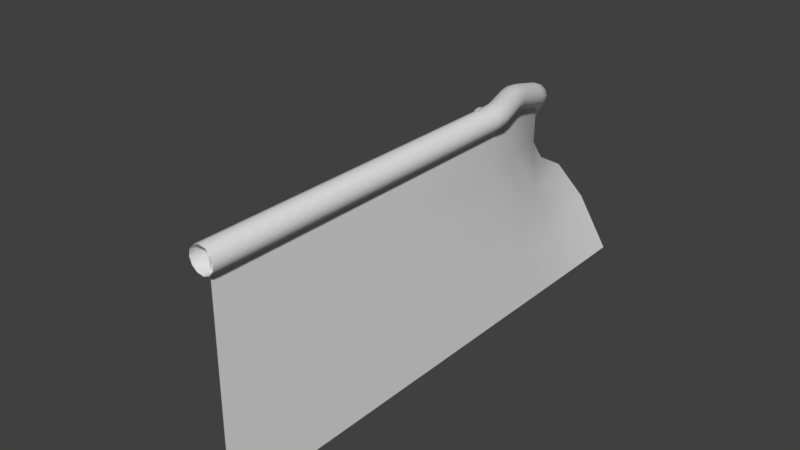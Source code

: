 # Source: fencemodel4.blend  (saved by Blender 2.79.0; exported with 4.5.12 LTS)
import bpy
from mathutils import Matrix  # noqa: F401  (used for matrix-valued properties, if any)

bpy.ops.wm.read_factory_settings(use_empty=True)
scene = bpy.context.scene
scene.name = 'Scene'

# ---- collections
col_collection_1 = bpy.data.collections.new('Collection 1'); scene.collection.children.link(col_collection_1)

# ---- world
world_world = bpy.data.worlds.new('World'); scene.world = world_world
world_world.color = (0.05088, 0.05088, 0.05088)
world_world.use_sun_shadow = False
world_world.sun_shadow_jitter_overblur = 0.0
world_world.cycles.sampling_method = 'MANUAL'

# ---- meshes
me_cylinder = bpy.data.meshes.new('Cylinder')
me_cylinder.from_pydata([(7.898, 10.51, 66.52), (7.771, 10.62, 65.72), (7.387, 9.46, 65.48), (7.423, 10.78, 65.15), (7.04, 9.62, 64.91), (6.948, 10.95, 64.97), (6.565, 9.792, 64.72), (6.473, 11.09, 65.22), (6.09, 9.93, 64.97), (6.125, 11.15, 65.83), (5.998, 11.13, 66.65), (5.615, 9.974, 66.41), (6.125, 11.03, 67.45), (5.742, 9.869, 67.21), (6.473, 10.87, 68.02), (6.09, 9.709, 67.78), (6.948, 10.69, 68.2), (6.565, 9.537, 67.96), (7.423, 10.56, 67.95), (7.771, 10.49, 67.34), (7.387, 9.332, 67.1), (7.515, 9.355, 66.28), (7.004, 8.304, 65.24), (6.182, 8.636, 64.48), (5.707, 8.774, 64.73), (5.742, 9.996, 65.59), (5.359, 8.841, 65.35), (5.232, 8.819, 66.17), (5.359, 8.714, 66.97), (6.182, 8.382, 67.72), (7.04, 9.399, 67.71), (6.657, 8.244, 67.47), (7.004, 8.177, 66.85), (7.132, 8.199, 66.04), (6.657, 8.464, 64.67), (6.273, 7.31, 64.42), (5.799, 7.487, 64.24), (5.325, 7.628, 64.49), (4.85, 7.672, 65.92), (5.707, 8.554, 67.53), (6.745, 7.036, 65.79), (6.619, 7.145, 64.99), (5.77, 6.264, 64.04), (5.383, 6.6, 63.93), (4.968, 6.85, 64.22), (4.978, 7.696, 65.11), (4.478, 6.866, 65.64), (4.976, 7.563, 66.72), (4.534, 6.628, 66.39), (5.322, 7.398, 67.29), (4.79, 6.296, 66.88), (5.795, 7.221, 67.47), (5.177, 5.96, 67.0), (6.269, 7.08, 67.22), (5.592, 5.71, 66.7), (6.617, 7.012, 66.61), (5.924, 5.612, 66.07), (6.082, 5.694, 65.28), (5.171, 4.8, 64.44), (6.026, 5.932, 64.54), (5.161, 5.088, 63.74), (4.966, 5.484, 63.3), (4.637, 6.948, 64.85), (3.94, 6.283, 64.21), (4.121, 4.739, 62.51), (4.636, 5.881, 63.24), (4.261, 6.174, 63.57), (3.417, 5.43, 62.78), (3.097, 5.539, 63.42), (3.761, 6.179, 64.98), (3.77, 5.891, 65.68), (3.965, 5.495, 66.12), (4.295, 5.098, 66.19), (3.449, 4.352, 65.4), (4.671, 4.806, 65.85), (4.991, 4.697, 65.22), (4.324, 4.054, 63.65), (3.498, 3.326, 62.84), (4.316, 4.343, 62.95), (3.519, 3.64, 62.17), (3.792, 5.137, 62.45), (3.016, 4.453, 61.69), (2.626, 4.733, 62.01), (2.279, 4.818, 62.62), (2.917, 5.435, 64.19), (2.925, 5.146, 64.9), (2.045, 4.37, 64.03), (3.12, 4.75, 65.34), (2.222, 3.958, 64.45), (3.824, 4.059, 65.06), (2.938, 3.278, 64.19), (4.144, 3.95, 64.43), (3.285, 3.193, 63.58), (2.901, 2.793, 61.6), (3.051, 3.223, 61.19), (3.343, 4.053, 61.75), (2.637, 4.115, 60.9), (2.185, 4.338, 61.09), (2.066, 4.685, 63.36), (1.211, 3.626, 62.29), (1.308, 3.142, 62.54), (2.548, 3.558, 64.51), (1.625, 2.733, 62.58), (2.545, 2.532, 62.04), (2.514, 2.437, 59.84), (2.955, 3.707, 60.94), (2.602, 3.383, 59.33), (1.823, 4.006, 59.43), (1.717, 4.316, 61.45), (1.336, 3.967, 59.71), (1.361, 4.056, 61.89), (0.8676, 2.738, 60.56), (1.183, 2.329, 60.6), (2.078, 2.51, 62.4), (2.685, 2.887, 59.53), (2.326, 2.555, 57.7), (2.243, 3.052, 57.5), (2.286, 3.793, 59.29), (1.928, 3.462, 57.47), (1.464, 3.675, 57.61), (0.9557, 3.684, 60.05), (0.7843, 3.235, 60.37), (0.4223, 2.901, 58.53), (1.647, 2.115, 60.46), (2.134, 2.155, 60.18), (2.154, 2.105, 58.01), (1.794, 1.773, 56.17), (0.9759, 3.635, 57.88), (0.5946, 3.351, 58.22), (0.2351, 3.019, 56.39), (0.06272, 2.569, 56.69), (0.505, 2.404, 58.72), (0.8206, 1.994, 58.75), (0.461, 1.662, 56.92), (1.284, 1.781, 58.62), (1.772, 1.822, 58.34), (1.413, 1.49, 56.51), (1.966, 2.224, 55.87), (1.884, 2.72, 55.67), (1.568, 3.13, 55.64), (1.211, 2.799, 53.81), (1.104, 3.343, 55.78), (0.7461, 3.011, 53.94), (0.6163, 3.303, 56.05), (0.1454, 2.072, 56.89), (-0.214, 1.739, 55.05), (0.1024, 1.33, 55.08), (0.9249, 1.449, 56.78), (0.5672, 1.117, 54.95), (1.438, 1.443, 54.35), (1.61, 1.893, 54.04), (1.527, 2.39, 53.84), (1.215, 2.064, 52.08), (0.2573, 2.97, 54.21), (-0.1245, 2.686, 54.54), (-0.4678, 2.325, 52.6), (-0.297, 2.235, 54.85), (-0.5549, 1.381, 53.11), (1.056, 1.159, 54.68), (0.7406, 0.8292, 52.9), (1.128, 1.12, 52.6), (0.9835, 0.7816, 50.96), (1.302, 1.572, 52.3), (0.8915, 2.465, 52.0), (0.7345, 2.099, 50.22), (0.4173, 2.667, 52.08), (-0.08021, 2.616, 52.3), (-0.2601, 2.199, 50.27), (-0.6415, 1.873, 52.9), (-0.7392, 0.9542, 51.04), (-0.2311, 0.98, 53.2), (0.2431, 0.7781, 53.12), (0.5887, 0.4749, 51.18), (1.159, 1.237, 50.68), (1.106, 0.8314, 48.83), (1.068, 1.719, 50.41), (0.2484, 2.274, 50.17), (-0.655, 1.892, 50.49), (-0.8303, 1.436, 50.77), (-0.8851, 1.017, 48.86), (-0.4059, 0.5745, 51.22), (-0.4601, 0.1592, 49.33), (0.0801, 0.399, 51.27), (0.02648, -0.01271, 49.4), (0.5356, 0.06643, 49.31), (0.9307, 0.3754, 49.11), (0.8813, -0.03827, 47.22), (1.015, 1.312, 48.55), (0.6811, 1.689, 48.35), (0.1945, 1.861, 48.29), (0.1452, 1.449, 46.41), (-0.3145, 1.782, 48.37), (-0.7097, 1.473, 48.58), (-0.7591, 1.06, 46.7), (-0.9346, 0.6036, 46.98), (-0.7938, 0.536, 49.13), (-0.8432, 0.1223, 47.25), (-0.02306, -0.4269, 47.51), (1.057, 0.4182, 46.95), (0.9654, 0.8996, 46.67), (0.9244, 0.5565, 44.88), (0.6318, 1.277, 46.48), (-0.3639, 1.369, 46.49), (-0.8888, -0.2588, 45.23), (-0.5096, -0.2549, 47.44), (-0.5567, -0.649, 45.35), (-0.0707, -0.8253, 45.39), (0.486, -0.3476, 47.43), (0.439, -0.7406, 45.34), (0.8359, -0.4176, 45.21), (1.014, 0.05716, 45.04), (0.9104, 0.439, 43.03), (0.5923, 0.9467, 44.75), (0.1063, 1.123, 44.71), (-0.4034, 1.038, 44.76), (-0.8003, 0.7153, 44.89), (-0.978, 0.2405, 45.06), (-0.9934, 0.1115, 43.07), (0.4216, -0.8868, 43.13), (0.8194, -0.556, 43.1), (0.9983, -0.07073, 43.06), (0.5792, 0.8365, 43.01), (0.09342, 1.015, 43.0), (-0.4167, 0.9276, 43.01), (-0.8145, 0.5968, 43.03), (-0.9055, -0.3982, 43.1), (-0.5743, -0.7957, 43.13), (-0.08855, -0.9746, 43.14), (0.8169, -0.5768, -0.9337), (0.9958, -0.09109, -0.9337), (0.908, 0.419, -0.9337), (0.5768, 0.8169, -0.9337), (0.09109, 0.9958, -0.9337), (-0.419, 0.908, -0.9337), (-0.8169, 0.5768, -0.9337), (-0.9958, 0.09109, -0.9337), (-0.908, -0.419, -0.9337), (-0.5768, -0.8169, -0.9337), (-0.09109, -0.9958, -0.9337), (0.419, -0.908, -0.9337)], [], [(0, 21, 2, 1), (1, 2, 4, 3), (3, 4, 6, 5), (5, 6, 8, 7), (7, 8, 25, 9), (9, 25, 11, 10), (10, 11, 13, 12), (12, 13, 15, 14), (14, 15, 17, 16), (16, 17, 30, 18), (18, 30, 20, 19), (19, 20, 21, 0), (21, 33, 22, 2), (2, 22, 34, 4), (4, 34, 23, 6), (6, 23, 24, 8), (8, 24, 26, 25), (25, 26, 27, 11), (11, 27, 28, 13), (13, 28, 39, 15), (15, 39, 29, 17), (17, 29, 31, 30), (30, 31, 32, 20), (20, 32, 33, 21), (33, 40, 41, 22), (22, 41, 35, 34), (34, 35, 36, 23), (23, 36, 37, 24), (24, 37, 45, 26), (26, 45, 38, 27), (27, 38, 47, 28), (28, 47, 49, 39), (39, 49, 51, 29), (29, 51, 53, 31), (31, 53, 55, 32), (32, 55, 40, 33), (40, 57, 59, 41), (41, 59, 42, 35), (35, 42, 43, 36), (36, 43, 44, 37), (37, 44, 62, 45), (45, 62, 46, 38), (38, 46, 48, 47), (47, 48, 50, 49), (49, 50, 52, 51), (51, 52, 54, 53), (53, 54, 56, 55), (55, 56, 57, 40), (57, 58, 60, 59), (59, 60, 61, 42), (42, 61, 65, 43), (43, 65, 66, 44), (44, 66, 63, 62), (62, 63, 69, 46), (46, 69, 70, 48), (48, 70, 71, 50), (50, 71, 72, 52), (52, 72, 74, 54), (54, 74, 75, 56), (56, 75, 58, 57), (58, 76, 78, 60), (60, 78, 64, 61), (61, 64, 80, 65), (65, 80, 67, 66), (66, 67, 68, 63), (63, 68, 84, 69), (69, 84, 85, 70), (70, 85, 87, 71), (71, 87, 73, 72), (72, 73, 89, 74), (74, 89, 91, 75), (75, 91, 76, 58), (76, 77, 79, 78), (78, 79, 95, 64), (64, 95, 81, 80), (80, 81, 82, 67), (67, 82, 83, 68), (68, 83, 98, 84), (84, 98, 86, 85), (85, 86, 88, 87), (87, 88, 101, 73), (73, 101, 90, 89), (89, 90, 92, 91), (91, 92, 77, 76), (77, 93, 94, 79), (79, 94, 105, 95), (95, 105, 96, 81), (81, 96, 97, 82), (82, 97, 108, 83), (83, 108, 110, 98), (98, 110, 99, 86), (86, 99, 100, 88), (88, 100, 102, 101), (101, 102, 113, 90), (90, 113, 103, 92), (92, 103, 93, 77), (93, 104, 114, 94), (94, 114, 106, 105), (105, 106, 117, 96), (96, 117, 107, 97), (97, 107, 109, 108), (108, 109, 120, 110), (110, 120, 121, 99), (99, 121, 111, 100), (100, 111, 112, 102), (102, 112, 123, 113), (113, 123, 124, 103), (103, 124, 104, 93), (104, 125, 115, 114), (114, 115, 116, 106), (106, 116, 118, 117), (117, 118, 119, 107), (107, 119, 127, 109), (109, 127, 128, 120), (120, 128, 122, 121), (121, 122, 131, 111), (111, 131, 132, 112), (112, 132, 134, 123), (123, 134, 135, 124), (124, 135, 125, 104), (125, 126, 137, 115), (115, 137, 138, 116), (116, 138, 139, 118), (118, 139, 141, 119), (119, 141, 143, 127), (127, 143, 129, 128), (128, 129, 130, 122), (122, 130, 144, 131), (131, 144, 133, 132), (132, 133, 147, 134), (134, 147, 136, 135), (135, 136, 126, 125), (126, 149, 150, 137), (137, 150, 151, 138), (138, 151, 140, 139), (139, 140, 142, 141), (141, 142, 153, 143), (143, 153, 154, 129), (129, 154, 156, 130), (130, 156, 145, 144), (144, 145, 146, 133), (133, 146, 148, 147), (147, 148, 158, 136), (136, 158, 149, 126), (149, 160, 162, 150), (150, 162, 152, 151), (151, 152, 163, 140), (140, 163, 165, 142), (142, 165, 166, 153), (153, 166, 155, 154), (154, 155, 168, 156), (156, 168, 157, 145), (145, 157, 170, 146), (146, 170, 171, 148), (148, 171, 159, 158), (158, 159, 160, 149), (160, 161, 173, 162), (162, 173, 175, 152), (152, 175, 164, 163), (163, 164, 176, 165), (165, 176, 167, 166), (166, 167, 177, 155), (155, 177, 178, 168), (168, 178, 169, 157), (157, 169, 180, 170), (170, 180, 182, 171), (171, 182, 172, 159), (159, 172, 161, 160), (161, 185, 174, 173), (173, 174, 187, 175), (175, 187, 188, 164), (164, 188, 189, 176), (176, 189, 191, 167), (167, 191, 192, 177), (177, 192, 179, 178), (178, 179, 195, 169), (169, 195, 181, 180), (180, 181, 183, 182), (182, 183, 184, 172), (172, 184, 185, 161), (185, 186, 198, 174), (174, 198, 199, 187), (187, 199, 201, 188), (188, 201, 190, 189), (189, 190, 202, 191), (191, 202, 193, 192), (192, 193, 194, 179), (179, 194, 196, 195), (195, 196, 204, 181), (181, 204, 197, 183), (183, 197, 207, 184), (184, 207, 186, 185), (186, 209, 210, 198), (198, 210, 200, 199), (199, 200, 212, 201), (201, 212, 213, 190), (190, 213, 214, 202), (202, 214, 215, 193), (193, 215, 216, 194), (194, 216, 203, 196), (196, 203, 205, 204), (204, 205, 206, 197), (197, 206, 208, 207), (207, 208, 209, 186), (209, 219, 220, 210), (210, 220, 211, 200), (200, 211, 221, 212), (212, 221, 222, 213), (213, 222, 223, 214), (214, 223, 224, 215), (215, 224, 217, 216), (216, 217, 225, 203), (203, 225, 226, 205), (205, 226, 227, 206), (206, 227, 218, 208), (208, 218, 219, 209), (219, 228, 229, 220), (227, 238, 239, 218), (226, 237, 238, 227), (225, 236, 237, 226), (217, 235, 236, 225), (224, 234, 235, 217), (223, 233, 234, 224), (222, 232, 233, 223), (221, 231, 232, 222), (211, 230, 231, 221), (220, 229, 230, 211), (218, 239, 228, 219)])
me_cylinder.polygons.foreach_set('use_smooth', [True] * 228)
me_cylinder.use_remesh_preserve_volume = False
me_cylinder.use_remesh_preserve_attributes = False
me_cylinder.use_mirror_vertex_groups = False
me_cylinder.update()
me_plane = bpy.data.meshes.new('Plane')
me_plane.from_pydata([(0.0, -1.0, 1.0), (0.0, -1.0, -1.0), (0.0, 1.0, 1.0), (0.0, 1.0, -1.0), (0.0, 2.0, 1.0), (0.0, 2.0, -1.0), (-1.123, 3.467, 0.2594), (-0.002905, 4.0, -1.0), (0.0, 2.5, -1.0), (0.0, 3.0, -1.0), (0.0, 3.5, -1.0), (-0.6992, 3.412, 0.3998), (-0.3891, 3.211, 0.7517), (-0.1799, 2.502, 0.9785), (0.0, -1.0, 0.5), (0.0, -1.0, 0.0), (0.0, -1.0, -0.5), (0.0, 1.0, -0.5), (0.0, 1.0, 0.0), (0.0, 1.0, 0.5), (0.0, 2.0, -0.5), (0.0, 2.0, 0.0), (0.0, 2.0, 0.5), (-0.2998, 3.998, -0.5225), (-0.6107, 4.041, -0.2794), (-1.011, 3.738, -0.1117), (0.0, 2.5, -0.5), (-0.02162, 2.5, 0.0), (-0.1262, 2.5, 0.4922), (-0.02162, 3.0, -0.5), (-0.2334, 3.018, -0.04374), (-0.3541, 3.144, 0.321), (-0.1299, 3.5, -0.5078), (-0.4189, 3.579, -0.1926), (-0.624, 3.513, 0.0187)], [], [(16, 1, 3, 17), (17, 3, 5, 20), (32, 10, 7, 23), (20, 5, 8, 26), (26, 8, 9, 29), (29, 9, 10, 32), (12, 31, 34, 11), (31, 30, 33, 34), (30, 29, 32, 33), (13, 28, 31, 12), (28, 27, 30, 31), (27, 26, 29, 30), (4, 22, 28, 13), (22, 21, 27, 28), (21, 20, 26, 27), (11, 34, 25, 6), (34, 33, 24, 25), (33, 32, 23, 24), (2, 19, 22, 4), (19, 18, 21, 22), (18, 17, 20, 21), (0, 14, 19, 2), (14, 15, 18, 19), (15, 16, 17, 18)])
me_plane.polygons.foreach_set('use_smooth', [True] * 24)
_uv = me_plane.uv_layers.new(name='UVMap')
_uv.uv.foreach_set('vector', [2.12e-05, 0.2501, 2.12e-05, 0.0001581, 0.9999, 0.0001583, 0.9999, 0.2501, 2.005e-05, 0.25, 2.005e-05, 0.0001005, 0.4999, 0.0001006, 0.4999, 0.25, 0.2498, 0.2501, 0.2498, 0.0001585, 0.4997, 0.0001585, 0.4997, 0.2501, 0.4999, 0.25, 0.4999, 0.0001006, 0.7498, 0.0001007, 0.7498, 0.25, 0.7498, 0.25, 0.7498, 0.0001007, 0.9997, 0.0001008, 0.9997, 0.25, -0.0001259, 0.2501, -0.0001259, 0.0001585, 0.2498, 0.0001585, 0.2498, 0.2501, -0.0001259, 0.9999, -0.0001259, 0.7499, 0.2498, 0.7499, 0.2498, 0.9999, -0.0001259, 0.7499, -0.0001259, 0.5, 0.2498, 0.5, 0.2498, 0.7499, -0.0001259, 0.5, -0.0001259, 0.2501, 0.2498, 0.2501, 0.2498, 0.5, 0.7498, 0.9998, 0.7498, 0.7499, 0.9997, 0.7499, 0.9997, 0.9998, 0.7498, 0.7499, 0.7498, 0.5, 0.9997, 0.5, 0.9997, 0.7499, 0.7498, 0.5, 0.7498, 0.25, 0.9997, 0.25, 0.9997, 0.5, 0.4999, 0.9998, 0.4999, 0.7499, 0.7498, 0.7499, 0.7498, 0.9998, 0.4999, 0.7499, 0.4999, 0.5, 0.7498, 0.5, 0.7498, 0.7499, 0.4999, 0.5, 0.4999, 0.25, 0.7498, 0.25, 0.7498, 0.5, 0.2498, 0.9999, 0.2498, 0.7499, 0.4997, 0.7499, 0.4997, 0.9999, 0.2498, 0.7499, 0.2498, 0.5, 0.4997, 0.5, 0.4997, 0.7499, 0.2498, 0.5, 0.2498, 0.2501, 0.4997, 0.2501, 0.4997, 0.5, 2.005e-05, 0.9998, 2.005e-05, 0.7499, 0.4999, 0.7499, 0.4999, 0.9998, 2.005e-05, 0.7499, 2.005e-05, 0.5, 0.4999, 0.5, 0.4999, 0.7499, 2.005e-05, 0.5, 2.005e-05, 0.25, 0.4999, 0.25, 0.4999, 0.5, 2.108e-05, 1.0, 2.108e-05, 0.7501, 0.9999, 0.7501, 0.9999, 1.0, 2.108e-05, 0.7501, 2.108e-05, 0.5001, 0.9999, 0.5001, 0.9999, 0.7501, 2.108e-05, 0.5001, 2.12e-05, 0.2501, 0.9999, 0.2501, 0.9999, 0.5001])
me_plane.use_remesh_preserve_volume = False
me_plane.use_remesh_preserve_attributes = False
me_plane.use_mirror_vertex_groups = False
me_plane.update()

# ---- objects
ob_cylinder = bpy.data.objects.new('Cylinder', me_cylinder)
ob_plane = bpy.data.objects.new('Plane', me_plane)

# ---- transforms, parenting, visibility, modifiers, constraints
ob_cylinder.location = (-1.271e-08, -1.0, 1.0)
ob_cylinder.rotation_euler = (-1.571, 1.571, 0.0)
ob_cylinder.scale = (0.1096, 0.1096, 0.06721)
ob_cylinder.lineart.crease_threshold = 0.0
ob_plane.location = (0.0, 0.0, 0.0)
ob_plane.lineart.crease_threshold = 0.0

# ---- collection membership
col_collection_1.objects.link(ob_cylinder)
col_collection_1.objects.link(ob_plane)

# ---- scene / render settings (as saved in the file)
scene.frame_start = 1; scene.frame_end = 250; scene.frame_set(110)
scene.render.engine = 'BLENDER_EEVEE_NEXT'
scene.render.resolution_percentage = 50
scene.render.dither_intensity = 0.0
scene.cycles.use_denoising = False
scene.cycles.samples = 128
scene.cycles.sampling_pattern = 'TABULATED_SOBOL'
scene.cycles.use_adaptive_sampling = False
scene.cycles.use_light_tree = False
scene.cycles.blur_glossy = 0.0
scene.cycles.sample_clamp_indirect = 0.0
scene.view_settings.view_transform = 'Standard'
bpy.context.view_layer.update()

# ---- added for rendering (the .blend has no active camera and no usable light): camera, sun
cam_auto = bpy.data.cameras.new('AutoCamera')
cam_auto.lens = 50.0
cam_auto.sensor_width = 36.0
cam_auto.clip_end = 1000.0
ob_auto_camera = bpy.data.objects.new('AutoCamera', cam_auto)
scene.collection.objects.link(ob_auto_camera)
ob_auto_camera.location = (4.69923, -4.81793, 4.25927)
ob_auto_camera.rotation_euler = (1.09748, -7.21219e-08, 0.694738)
scene.camera = ob_auto_camera
light_auto_sun = bpy.data.lights.new('AutoSun', 'SUN')
light_auto_sun.energy = 3.0
light_auto_sun.angle = 0.0523599
ob_auto_sun = bpy.data.objects.new('AutoSun', light_auto_sun)
scene.collection.objects.link(ob_auto_sun)
ob_auto_sun.rotation_euler = (0.872665, 0.174533, 0.523599)
bpy.context.view_layer.update()
